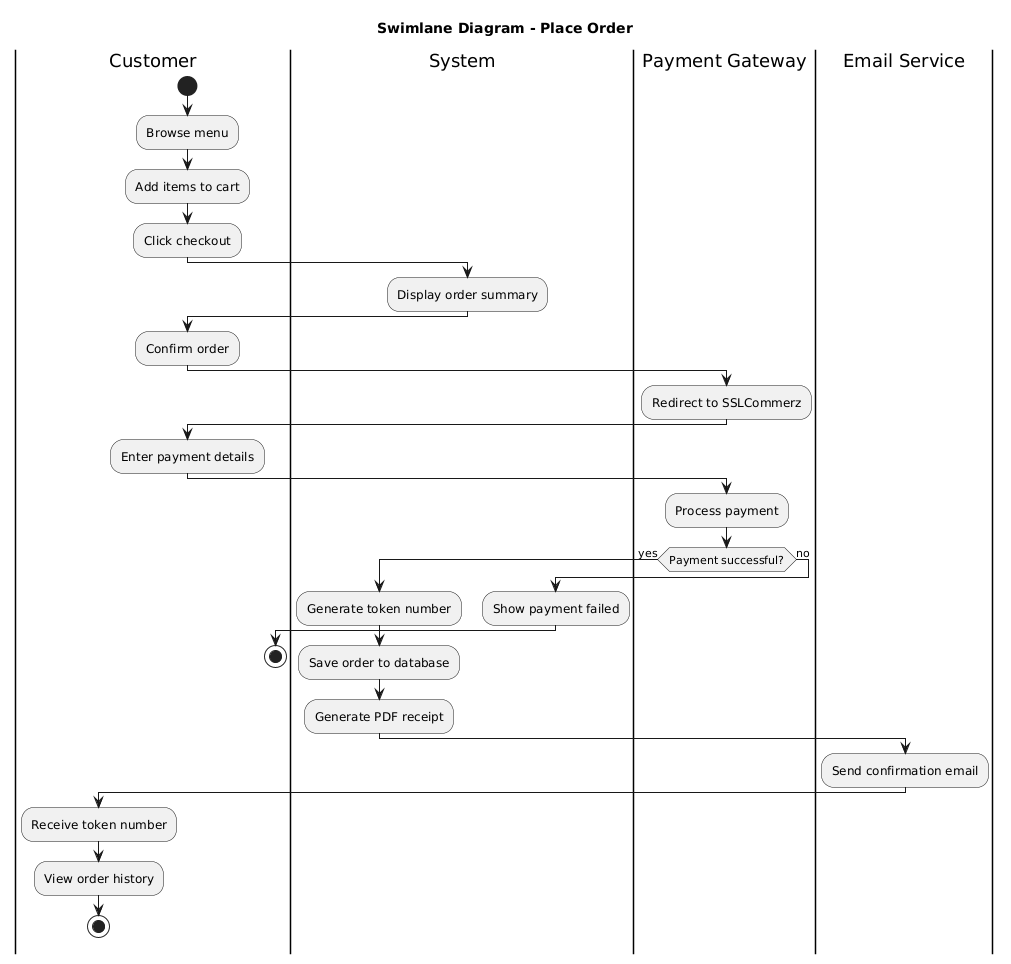

The diagram above was rendered by PlantUML. Its source (embedded in the PNG):
@startuml
skinparam backgroundColor white
title Swimlane Diagram - Place Order

|Customer|
start
:Browse menu;
:Add items to cart;
:Click checkout;

|System|
:Display order summary;

|Customer|
:Confirm order;

|Payment Gateway|
:Redirect to SSLCommerz;

|Customer|
:Enter payment details;

|Payment Gateway|
:Process payment;

if (Payment successful?) then (yes)
  |System|
  :Generate token number;
  :Save order to database;
  :Generate PDF receipt;
  
  |Email Service|
  :Send confirmation email;
  
  |Customer|
  :Receive token number;
  :View order history;
  stop
else (no)
  |System|
  :Show payment failed;
  |Customer|
  stop
endif
@enduml